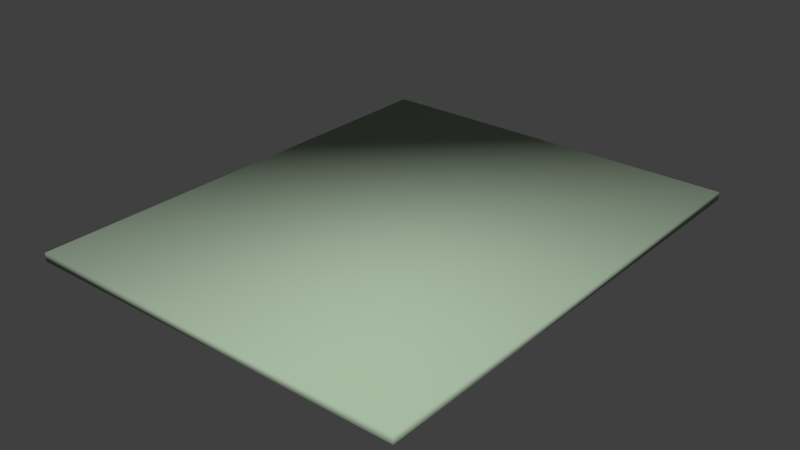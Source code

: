 # Source: base_peque.blend  (saved by Blender 2.71.0; exported with 4.5.12 LTS)
import bpy
from mathutils import Matrix  # noqa: F401  (used for matrix-valued properties, if any)

bpy.ops.wm.read_factory_settings(use_empty=True)
scene = bpy.context.scene
scene.name = 'Scene'

# ---- collections
col_collection_1 = bpy.data.collections.new('Collection 1'); scene.collection.children.link(col_collection_1)

# ---- materials (node trees are filled in below, after node groups)
mat_lambert1_001 = bpy.data.materials.new('lambert1.001')
mat_lambert1_001.alpha_threshold = 0.0
mat_lambert1_001.use_transparent_shadow = False
mat_lambert1_001.diffuse_color = (0.3863, 0.4902, 0.3652, 1.0)
mat_lambert1_001.roughness = 0.5
mat_lambert1_001.line_color = (0.0, 0.0, 0.0, 1.0)

# ---- material node trees

# ---- world
world_world = bpy.data.worlds.new('World'); scene.world = world_world
world_world.color = (0.05088, 0.05088, 0.05088)
world_world.use_sun_shadow = False
world_world.sun_shadow_jitter_overblur = 0.0
world_world.cycles.sampling_method = 'MANUAL'
world_world.cycles.sample_map_resolution = 256

# ---- meshes
me_untitled_006 = bpy.data.meshes.new('Untitled.006')
me_untitled_006.from_pydata([(-443.2, -9.436, 547.9), (443.2, -9.436, 547.9), (-443.2, 9.734, 547.9), (443.2, 9.734, 547.9), (-443.2, 9.734, -547.9), (443.2, 9.734, -547.9), (-443.2, -9.436, -547.9), (443.2, -9.436, -547.9)], [], [(0, 1, 3, 2), (2, 3, 5, 4), (4, 5, 7, 6), (6, 7, 1, 0), (1, 7, 5, 3), (6, 0, 2, 4)])
me_untitled_006.polygons.foreach_set('use_smooth', [True] * 6)
_uv = me_untitled_006.uv_layers.new(name='map1')
_uv.uv.foreach_set('vector', [0.0103, 0.5677, 0.01273, 0.5677, 0.01273, 0.5702, 0.0103, 0.5702, 0.05135, 0.04719, 0.9838, 0.04719, 0.9838, 0.9797, 0.05135, 0.9797, 0.0103, 0.5726, 0.01273, 0.5726, 0.01273, 0.575, 0.0103, 0.575, 0.0103, 0.575, 0.01273, 0.575, 0.01273, 0.5775, 0.0103, 0.5775, 0.01273, 0.5677, 0.01517, 0.5677, 0.01517, 0.5702, 0.01273, 0.5702, 0.007865, 0.5677, 0.0103, 0.5677, 0.0103, 0.5702, 0.007865, 0.5702])
me_untitled_006.materials.append(mat_lambert1_001)
me_untitled_006.use_remesh_preserve_volume = False
me_untitled_006.use_remesh_preserve_attributes = False
me_untitled_006.use_mirror_vertex_groups = False
me_untitled_006.update()

# ---- objects
ob_parking = bpy.data.objects.new('parking', me_untitled_006)

# ---- transforms, parenting, visibility, modifiers, constraints
ob_parking.location = (0.0, 0.0, 0.0)
ob_parking.rotation_euler = (1.571, -0.0, 0.0)
ob_parking.scale = (0.01, 0.01, 0.01)
ob_parking.color = (0.8, 0.8, 0.8, 1.0)
ob_parking.lineart.crease_threshold = 0.0

# ---- collection membership
col_collection_1.objects.link(ob_parking)

# ---- scene / render settings (as saved in the file)
scene.frame_start = 1; scene.frame_end = 250; scene.frame_set(1)
scene.render.engine = 'BLENDER_EEVEE_NEXT'
scene.render.resolution_percentage = 50
scene.render.dither_intensity = 0.0
scene.cycles.use_denoising = False
scene.cycles.samples = 10
scene.cycles.sampling_pattern = 'TABULATED_SOBOL'
scene.cycles.light_sampling_threshold = 0.0
scene.cycles.use_adaptive_sampling = False
scene.cycles.use_light_tree = False
scene.cycles.blur_glossy = 0.0
scene.cycles.volume_bounces = 1
scene.cycles.pixel_filter_type = 'GAUSSIAN'
scene.cycles.sample_clamp_indirect = 0.0
scene.view_settings.view_transform = 'Standard'
bpy.context.view_layer.update()

# ---- added for rendering (the .blend has no active camera and no usable light): camera, sun
cam_auto = bpy.data.cameras.new('AutoCamera')
cam_auto.lens = 50.0
cam_auto.sensor_width = 36.0
cam_auto.clip_end = 1000.0
ob_auto_camera = bpy.data.objects.new('AutoCamera', cam_auto)
scene.collection.objects.link(ob_auto_camera)
ob_auto_camera.location = (13.0414, -15.6497, 10.4346)
ob_auto_camera.rotation_euler = (1.09748, -7.21219e-08, 0.694738)
scene.camera = ob_auto_camera
light_auto_sun = bpy.data.lights.new('AutoSun', 'SUN')
light_auto_sun.energy = 3.0
light_auto_sun.angle = 0.0523599
ob_auto_sun = bpy.data.objects.new('AutoSun', light_auto_sun)
scene.collection.objects.link(ob_auto_sun)
ob_auto_sun.rotation_euler = (0.872665, 0.174533, 0.523599)
bpy.context.view_layer.update()
